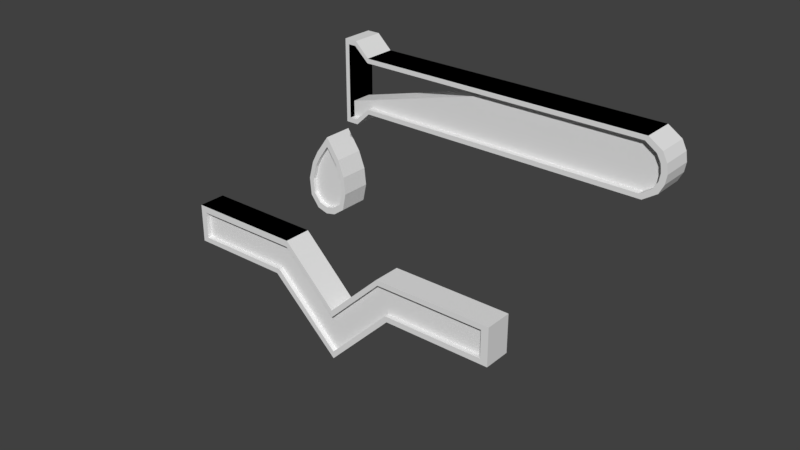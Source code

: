 # Source: Acid.blend  (saved by Blender 2.78.0; exported with 4.5.12 LTS)
import bpy
from mathutils import Matrix  # noqa: F401  (used for matrix-valued properties, if any)

bpy.ops.wm.read_factory_settings(use_empty=True)
scene = bpy.context.scene
scene.name = 'Scene'

# ---- collections
col_collection_1 = bpy.data.collections.new('Collection 1'); scene.collection.children.link(col_collection_1)

# ---- world
world_world = bpy.data.worlds.new('World'); scene.world = world_world
world_world.color = (0.05088, 0.05088, 0.05088)
world_world.use_sun_shadow = False
world_world.sun_shadow_jitter_overblur = 0.0
world_world.cycles.sampling_method = 'MANUAL'

# ---- meshes
me_cube_010 = bpy.data.meshes.new('Cube.010')
me_cube_010.from_pydata([(0.02351, 4.172e-07, -2.334), (2.317, 0.0, -0.03399), (6.017, 0.0, -0.03399), (6.017, 0.0, 0.966), (2.017, 0.0, 0.966), (0.01218, 1.192e-07, -0.984), (-1.983, 0.0, 0.966), (-5.983, -5.96e-08, 0.9661), (-2.383, 0.0, -0.03399), (-5.983, 0.0, -0.03399), (-5.983, 5.96e-08, 0.9659), (0.02302, 4.172e-07, -2.602), (2.385, -1.192e-07, -0.2313), (6.287, -1.192e-07, -0.2313), (6.287, -1.192e-07, 1.154), (1.969, -1.192e-07, 1.154), (0.007322, 5.96e-08, -0.7317), (-1.95, 5.96e-08, 1.205), (-6.203, -5.96e-08, 1.205), (-2.504, 5.96e-08, -0.2228), (-6.203, 5.96e-08, -0.2228), (-6.203, 1.192e-07, 1.205), (0.02351, -1.003, -2.334), (2.317, -1.003, -0.03399), (6.017, -1.003, -0.03399), (6.017, -1.003, 0.966), (2.017, -1.003, 0.966), (0.01218, -1.003, -0.984), (-1.983, -1.003, 0.966), (-5.983, -1.003, 0.9661), (-2.383, -1.003, -0.03399), (-5.983, -1.003, -0.03399), (-5.983, -1.003, 0.9659), (0.02302, -1.003, -2.602), (2.385, -1.003, -0.2313), (6.287, -1.003, -0.2313), (6.287, -1.003, 1.154), (1.969, -1.003, 1.154), (0.007322, -1.003, -0.7317), (-1.95, -1.003, 1.205), (-6.203, -1.003, 1.205), (-2.504, -1.003, -0.2228), (-6.203, -1.003, -0.2228), (-6.203, -1.003, 1.205)], [], [(10, 9, 20, 21), (6, 7, 18, 17), (5, 6, 17, 16), (4, 5, 16, 15), (3, 4, 15, 14), (2, 3, 14, 13), (1, 2, 13, 12), (0, 1, 12, 11), (8, 0, 11, 19), (9, 8, 19, 20), (32, 43, 42, 31), (28, 39, 40, 29), (27, 38, 39, 28), (26, 37, 38, 27), (25, 36, 37, 26), (24, 35, 36, 25), (23, 34, 35, 24), (22, 33, 34, 23), (30, 41, 33, 22), (31, 42, 41, 30), (6, 10, 32, 28), (6, 28, 29, 7), (20, 42, 43, 21), (12, 34, 33, 11), (3, 25, 26, 4), (11, 33, 41, 19), (13, 35, 34, 12), (5, 27, 28, 6), (17, 21, 43, 39), (14, 36, 35, 13), (4, 26, 27, 5), (9, 31, 30, 8), (18, 40, 39, 17), (10, 32, 31, 9), (21, 43, 32, 10), (0, 22, 23, 1), (15, 37, 36, 14), (8, 30, 22, 0), (7, 29, 40, 18), (1, 23, 24, 2), (17, 39, 38, 16), (19, 41, 42, 20), (2, 24, 25, 3), (16, 38, 37, 15)])
me_cube_010.materials.append(None)
me_cube_010.use_remesh_preserve_volume = False
me_cube_010.use_remesh_preserve_attributes = False
me_cube_010.use_mirror_vertex_groups = False
me_cube_010.update()
me_cube_007 = bpy.data.meshes.new('Cube.007')
me_cube_007.from_pydata([(0.03336, -0.16, -2.389), (2.352, -0.16, -0.1377), (6.127, -0.16, -0.06394), (6.127, -0.16, 0.9897), (1.912, -0.16, 0.9897), (0.02142, -0.16, -0.9665), (-2.081, -0.16, 1.088), (-2.437, -0.16, -0.1377), (-6.049, -0.16, -0.06394), (-6.049, -0.16, 0.9896), (0.03336, -0.828, -2.389), (2.352, -0.828, -0.1377), (6.127, -0.828, -0.06394), (6.127, -0.828, 0.9897), (1.912, -0.828, 0.9897), (0.02142, -0.828, -0.9665), (-2.081, -0.828, 1.088), (-2.437, -0.828, -0.1377), (-6.049, -0.828, -0.06394), (-6.049, -0.828, 0.9896)], [], [(17, 10, 11, 12, 13, 14, 15, 16, 19, 18), (7, 8, 9, 6, 5, 4, 3, 2, 1, 0), (6, 9, 19, 16), (3, 4, 14, 13), (5, 6, 16, 15), (4, 5, 15, 14), (8, 7, 17, 18), (9, 8, 18, 19), (0, 1, 11, 10), (7, 0, 10, 17), (1, 2, 12, 11), (2, 3, 13, 12)])
me_cube_007.materials.append(None)
me_cube_007.use_remesh_preserve_volume = False
me_cube_007.use_remesh_preserve_attributes = False
me_cube_007.use_mirror_vertex_groups = False
me_cube_007.update()
me_cube_004 = bpy.data.meshes.new('Cube.004')
me_cube_004.from_pydata([(-0.4499, 0.4815, -0.5069), (-0.5352, 0.4815, -0.1037), (-0.4925, 0.4815, 0.2852), (-0.3495, 0.4815, 0.6583), (-0.0394, 0.4815, 1.115), (-0.189, 0.4815, -0.6966), (0.04814, 0.4815, -0.7464), (0.2948, 0.4815, -0.6729), (0.4947, 0.4815, -0.412), (0.5303, 0.4815, -0.008077), (0.4181, 0.4815, 0.4038), (0.2695, 0.4815, 0.6844), (-0.357, 0.4815, -0.4022), (-0.4248, 0.4815, -0.08231), (-0.3909, 0.4815, 0.2263), (-0.2773, 0.4815, 0.5224), (-0.03127, 0.4815, 0.8848), (-0.15, 0.4815, -0.5528), (0.0382, 0.4815, -0.5923), (0.2339, 0.4815, -0.534), (0.3926, 0.4815, -0.327), (0.4209, 0.4815, -0.00641), (0.3318, 0.4815, 0.3204), (0.2138, 0.4815, 0.5431), (-0.4499, -0.4815, -0.5069), (-0.5352, -0.4815, -0.1037), (-0.4925, -0.4815, 0.2852), (-0.3495, -0.4815, 0.6583), (-0.0394, -0.4815, 1.115), (-0.189, -0.4815, -0.6966), (0.04814, -0.4815, -0.7464), (0.2948, -0.4815, -0.6729), (0.4947, -0.4815, -0.412), (0.5303, -0.4815, -0.008077), (0.4181, -0.4815, 0.4038), (0.2695, -0.4815, 0.6844), (-0.357, -0.4815, -0.4022), (-0.4248, -0.4815, -0.08231), (-0.3909, -0.4815, 0.2263), (-0.2773, -0.4815, 0.5224), (-0.03127, -0.4815, 0.8848), (-0.15, -0.4815, -0.5528), (0.0382, -0.4815, -0.5923), (0.2339, -0.4815, -0.534), (0.3926, -0.4815, -0.327), (0.4209, -0.4815, -0.00641), (0.3318, -0.4815, 0.3204), (0.2138, -0.4815, 0.5431)], [], [(3, 4, 16, 15), (11, 23, 16, 4), (11, 10, 22, 23), (10, 9, 21, 22), (9, 8, 20, 21), (8, 7, 19, 20), (7, 6, 18, 19), (6, 5, 17, 18), (5, 0, 12, 17), (0, 1, 13, 12), (1, 2, 14, 13), (2, 3, 15, 14), (27, 39, 40, 28), (35, 28, 40, 47), (35, 47, 46, 34), (34, 46, 45, 33), (33, 45, 44, 32), (32, 44, 43, 31), (31, 43, 42, 30), (30, 42, 41, 29), (29, 41, 36, 24), (24, 36, 37, 25), (25, 37, 38, 26), (26, 38, 39, 27), (0, 5, 29, 24), (20, 19, 43, 44), (15, 16, 40, 39), (5, 6, 30, 29), (21, 20, 44, 45), (14, 15, 39, 38), (6, 7, 31, 30), (22, 21, 45, 46), (13, 14, 38, 37), (7, 8, 32, 31), (23, 22, 46, 47), (4, 3, 27, 28), (12, 13, 37, 36), (8, 9, 33, 32), (16, 23, 47, 40), (3, 2, 26, 27), (17, 12, 36, 41), (9, 10, 34, 33), (2, 1, 25, 26), (18, 17, 41, 42), (10, 11, 35, 34), (1, 0, 24, 25), (19, 18, 42, 43), (11, 4, 28, 35)])
me_cube_004.materials.append(None)
me_cube_004.use_remesh_preserve_volume = False
me_cube_004.use_remesh_preserve_attributes = False
me_cube_004.use_mirror_vertex_groups = False
me_cube_004.update()
me_cube_006 = bpy.data.meshes.new('Cube.006')
me_cube_006.from_pydata([(-0.377, 0.3424, -0.4398), (-0.4496, 0.3424, -0.09699), (-0.4133, 0.3424, 0.2337), (-0.2917, 0.3424, 0.551), (-0.02798, 0.3424, 0.9393), (-0.1552, 0.3424, -0.6012), (0.04647, 0.3424, -0.6435), (0.2562, 0.3424, -0.581), (0.4263, 0.3424, -0.3592), (0.4565, 0.3424, -0.01565), (0.3611, 0.3424, 0.3346), (0.2347, 0.3424, 0.5732), (-0.377, -0.3285, -0.4398), (-0.4496, -0.3285, -0.09699), (-0.4133, -0.3285, 0.2337), (-0.2917, -0.3285, 0.551), (-0.02798, -0.3285, 0.9393), (-0.1552, -0.3285, -0.6012), (0.04647, -0.3285, -0.6435), (0.2562, -0.3285, -0.581), (0.4263, -0.3285, -0.3592), (0.4565, -0.3285, -0.01565), (0.3611, -0.3285, 0.3346), (0.2347, -0.3285, 0.5732)], [], [(3, 4, 11, 10, 9, 8, 7, 6, 5, 0, 1, 2), (15, 14, 13, 12, 17, 18, 19, 20, 21, 22, 23, 16), (8, 9, 21, 20), (5, 6, 18, 17), (2, 1, 13, 14), (9, 10, 22, 21), (6, 7, 19, 18), (1, 0, 12, 13), (10, 11, 23, 22), (4, 3, 15, 16), (7, 8, 20, 19), (0, 5, 17, 12), (11, 4, 16, 23), (3, 2, 14, 15)])
me_cube_006.materials.append(None)
me_cube_006.use_remesh_preserve_volume = False
me_cube_006.use_remesh_preserve_attributes = False
me_cube_006.use_mirror_vertex_groups = False
me_cube_006.update()
me_cube_001 = bpy.data.meshes.new('Cube.001')
me_cube_001.from_pydata([(3.902, 0.3208, -0.0003377), (3.876, 0.3208, 0.1756), (3.783, 0.3208, 0.3494), (3.525, 0.3208, 0.5232), (1.65, 0.3208, 0.5232), (3.876, 0.3208, -0.1721), (3.783, 0.3208, -0.3459), (3.525, 0.3208, -0.5197), (-2.744, 0.3208, -0.5732), (-3.205, 0.3208, -0.8981), (-3.32, 0.3208, -0.4813), (0.3804, 0.3208, 0.5232), (3.902, -0.3208, -0.0003377), (3.876, -0.3208, 0.1756), (3.783, -0.3208, 0.3494), (3.525, -0.3208, 0.5232), (1.65, -0.3208, 0.5232), (3.876, -0.3208, -0.1721), (3.783, -0.3208, -0.3459), (3.525, -0.3208, -0.5197), (-2.744, -0.3208, -0.5732), (-3.205, -0.3208, -0.8981), (-3.32, -0.3208, -0.4813), (0.3804, -0.3208, 0.5232)], [], [(0, 5, 6, 7, 8, 9, 10, 11, 4, 3, 2, 1), (12, 13, 14, 15, 16, 23, 22, 21, 20, 19, 18, 17), (7, 19, 20, 8), (9, 21, 22, 10), (11, 23, 16, 4), (10, 22, 23, 11), (1, 13, 12, 0), (6, 18, 19, 7), (4, 16, 15, 3), (0, 12, 17, 5), (2, 14, 13, 1), (8, 20, 21, 9), (5, 17, 18, 6), (3, 15, 14, 2)])
me_cube_001.materials.append(None)
me_cube_001.use_remesh_preserve_volume = False
me_cube_001.use_remesh_preserve_attributes = False
me_cube_001.use_mirror_vertex_groups = False
me_cube_001.update()
me_cube_002 = bpy.data.meshes.new('Cube.002')
me_cube_002.from_pydata([(-3.043, 0.4957, 0.9001), (-3.043, -0.4957, 0.9001), (3.974, 0.4957, 0.2001), (3.874, 0.4957, 0.4001), (3.574, 0.4957, 0.6001), (1.774, 0.4957, 0.6001), (-0.7265, 0.4957, 0.6001), (-2.726, 0.4957, 0.6001), (-3.326, 0.4957, 0.9001), (-3.326, 0.4957, 0.4001), (-3.064, 0.4957, 0.796), (3.879, 0.4957, -0.001885), (3.855, 0.4957, 0.1664), (3.765, 0.4957, 0.3327), (3.519, 0.4957, 0.4989), (1.725, 0.4957, 0.4989), (-0.7041, 0.4957, 0.4989), (-2.739, 0.4957, 0.5002), (-3.23, 0.4957, 0.796), (-3.23, 0.4957, 0.3327), (-3.043, 0.4957, -0.8999), (4.006, 0.4957, -0.002305), (3.974, 0.4957, -0.1999), (3.874, 0.4957, -0.3999), (3.574, 0.4957, -0.5999), (1.774, 0.4957, -0.5999), (-0.7265, 0.4957, -0.5999), (-2.726, 0.4957, -0.5999), (-3.326, 0.4957, -0.8999), (-3.326, 0.4957, -0.3999), (-3.326, 0.4957, 0.0001199), (-3.064, 0.4957, -0.7958), (3.855, 0.4957, -0.1662), (3.765, 0.4957, -0.3324), (3.519, 0.4957, -0.4987), (1.725, 0.4957, -0.4987), (-0.7041, 0.4957, -0.4987), (-2.739, 0.4957, -0.5), (-3.23, 0.4957, -0.7958), (-3.23, 0.4957, -0.3324), (-3.23, 0.4957, 0.0001199), (-1.722, 0.4957, -0.4993), (0.5104, 0.4957, 0.4989), (3.974, -0.4957, 0.2001), (3.874, -0.4957, 0.4001), (3.574, -0.4957, 0.6001), (1.774, -0.4957, 0.6001), (-0.7265, -0.4957, 0.6001), (-2.726, -0.4957, 0.6001), (-3.326, -0.4957, 0.9001), (-3.326, -0.4957, 0.4001), (-3.064, -0.4957, 0.796), (3.879, -0.4957, -0.001885), (3.855, -0.4957, 0.1664), (3.765, -0.4957, 0.3327), (3.519, -0.4957, 0.4989), (1.725, -0.4957, 0.4989), (-0.7041, -0.4957, 0.4989), (-2.739, -0.4957, 0.5002), (-3.23, -0.4957, 0.796), (-3.23, -0.4957, 0.3327), (-3.043, -0.4957, -0.8999), (4.006, -0.4957, -0.002305), (3.974, -0.4957, -0.1999), (3.874, -0.4957, -0.3999), (3.574, -0.4957, -0.5999), (1.774, -0.4957, -0.5999), (-0.7265, -0.4957, -0.5999), (-2.726, -0.4957, -0.5999), (-3.326, -0.4957, -0.8999), (-3.326, -0.4957, -0.3999), (-3.326, -0.4957, 0.0001199), (-3.064, -0.4957, -0.7958), (3.855, -0.4957, -0.1662), (3.765, -0.4957, -0.3324), (3.519, -0.4957, -0.4987), (1.725, -0.4957, -0.4987), (-0.7041, -0.4957, -0.4987), (-2.739, -0.4957, -0.5), (-3.23, -0.4957, -0.7958), (-3.23, -0.4957, -0.3324), (-3.23, -0.4957, 0.0001199), (-1.722, -0.4957, -0.4993), (0.5104, -0.4957, 0.4989)], [], [(28, 8, 18, 38), (0, 10, 18, 8), (7, 17, 10, 0), (17, 7, 4, 14), (3, 13, 14, 4), (2, 12, 13, 3), (11, 12, 2, 21), (22, 32, 11, 21), (22, 23, 33, 32), (23, 24, 34, 33), (34, 24, 27, 37), (31, 37, 27, 20), (31, 20, 28, 38), (69, 79, 59, 49), (1, 49, 59, 51), (48, 1, 51, 58), (58, 55, 45, 48), (44, 45, 55, 54), (43, 44, 54, 53), (52, 62, 43, 53), (63, 62, 52, 73), (63, 73, 74, 64), (64, 74, 75, 65), (75, 78, 68, 65), (72, 61, 68, 78), (72, 79, 69, 61), (26, 25, 66, 67), (13, 12, 53, 54), (16, 42, 83, 57), (9, 8, 49, 50), (25, 24, 65, 66), (17, 16, 57, 58), (11, 32, 73, 52), (7, 0, 1, 48), (30, 29, 70, 71), (14, 13, 54, 55), (28, 20, 61, 69), (42, 15, 56, 83), (21, 2, 43, 62), (2, 3, 44, 43), (39, 38, 79, 80), (15, 14, 55, 56), (38, 18, 59, 79), (7, 6, 47, 48), (37, 31, 72, 78), (34, 37, 78, 75), (40, 19, 60, 81), (3, 4, 45, 44), (32, 33, 74, 73), (27, 24, 65, 68), (18, 10, 51, 59), (8, 28, 69, 49), (6, 5, 46, 47), (41, 36, 77, 82), (29, 28, 69, 70), (5, 4, 45, 46), (33, 34, 75, 74), (20, 27, 68, 61), (30, 71, 50, 9), (36, 35, 76, 77), (22, 21, 62, 63), (17, 14, 55, 58), (0, 8, 49, 1), (35, 34, 75, 76), (23, 22, 63, 64), (19, 18, 59, 60), (40, 81, 80, 39), (27, 26, 67, 68), (4, 7, 48, 45), (10, 17, 58, 51), (31, 38, 79, 72), (24, 23, 64, 65), (12, 11, 52, 53), (37, 41, 82, 78)])
me_cube_002.materials.append(None)
me_cube_002.use_remesh_preserve_volume = False
me_cube_002.use_remesh_preserve_attributes = False
me_cube_002.use_mirror_vertex_groups = False
me_cube_002.update()

# ---- objects
ob_metal = bpy.data.objects.new('Metal', None)
ob_outside_003 = bpy.data.objects.new('Outside.003', me_cube_010)
ob_inside = bpy.data.objects.new('Inside', me_cube_007)
ob_drop = bpy.data.objects.new('Drop', None)
ob_outside_001 = bpy.data.objects.new('Outside.001', me_cube_004)
ob_inside_002 = bpy.data.objects.new('Inside.002', me_cube_006)
ob_reagenz = bpy.data.objects.new('Reagenz', None)
ob_inside_001 = bpy.data.objects.new('Inside.001', me_cube_001)
ob_outside = bpy.data.objects.new('Outside', me_cube_002)

# ---- transforms, parenting, visibility, modifiers, constraints
ob_metal.location = (-0.1456, -0.4994, -0.2579)
ob_metal.scale = (0.05939, 0.05939, 0.05939)
ob_metal.empty_image_offset = (0.0, 0.0)
ob_metal.lineart.crease_threshold = 0.0
ob_outside_003.parent = ob_metal
ob_outside_003.matrix_parent_inverse = Matrix(((1.0, 0.0, 0.0, -0.002868), (0.0, 1.0, 0.0, 0.4957), (0.0, 0.0, 1.0, -0.01239), (0.0, 0.0, 0.0, 1.0)))
ob_outside_003.location = (0.0, 0.0, 0.0)
ob_outside_003.lineart.crease_threshold = 0.0
ob_inside.parent = ob_metal
ob_inside.matrix_parent_inverse = Matrix(((1.0, 0.0, 0.0, -0.002868), (0.0, 1.0, 0.0, 0.4957), (0.0, 0.0, 1.0, -0.01239), (0.0, 0.0, 0.0, 1.0)))
ob_inside.location = (0.0, 0.0, 0.0)
ob_inside.lineart.crease_threshold = 0.0
ob_drop.location = (-0.1474, -0.5295, -0.03262)
ob_drop.rotation_euler = (0.0, -0.0, 3.142)
ob_drop.scale = (0.08382, 0.05939, 0.08382)
ob_drop.empty_image_offset = (0.0, 0.0)
ob_drop.lineart.crease_threshold = 0.0
ob_outside_001.parent = ob_drop
ob_outside_001.location = (-0.00721, -0.4957, 0.0459)
ob_outside_001.lineart.crease_threshold = 0.0
ob_inside_002.parent = ob_drop
ob_inside_002.location = (-0.00721, -0.4957, 0.0459)
ob_inside_002.lineart.crease_threshold = 0.0
ob_reagenz.location = (0.1826, -0.4699, 0.1869)
ob_reagenz.scale = (0.08382, 0.05939, 0.08382)
ob_reagenz.empty_image_offset = (0.0, 0.0)
ob_reagenz.lineart.crease_threshold = 0.0
ob_inside_001.parent = ob_reagenz
ob_inside_001.location = (0.04365, -0.4957, -0.0284)
ob_inside_001.lineart.crease_threshold = 0.0
ob_outside.parent = ob_reagenz
ob_outside.location = (0.04365, -0.4957, -0.0284)
ob_outside.lineart.crease_threshold = 0.0

# ---- collection membership
col_collection_1.objects.link(ob_metal)
col_collection_1.objects.link(ob_outside_003)
col_collection_1.objects.link(ob_inside)
col_collection_1.objects.link(ob_drop)
col_collection_1.objects.link(ob_outside_001)
col_collection_1.objects.link(ob_inside_002)
col_collection_1.objects.link(ob_reagenz)
col_collection_1.objects.link(ob_inside_001)
col_collection_1.objects.link(ob_outside)

# ---- scene / render settings (as saved in the file)
scene.frame_start = 1; scene.frame_end = 60; scene.frame_set(1)
scene.render.engine = 'BLENDER_EEVEE_NEXT'
scene.render.resolution_percentage = 50
scene.render.fps = 30
scene.render.dither_intensity = 0.0
scene.cycles.use_denoising = False
scene.cycles.samples = 128
scene.cycles.sampling_pattern = 'TABULATED_SOBOL'
scene.cycles.light_sampling_threshold = 0.0
scene.cycles.use_adaptive_sampling = False
scene.cycles.use_light_tree = False
scene.cycles.blur_glossy = 0.0
scene.cycles.sample_clamp_indirect = 0.0
scene.view_settings.view_transform = 'Standard'
bpy.context.view_layer.update()

# ---- added for rendering (the .blend has no active camera and no usable light): camera, sun
cam_auto = bpy.data.cameras.new('AutoCamera')
cam_auto.lens = 50.0
cam_auto.sensor_width = 36.0
cam_auto.clip_end = 1000.0
ob_auto_camera = bpy.data.objects.new('AutoCamera', cam_auto)
scene.collection.objects.link(ob_auto_camera)
ob_auto_camera.location = (1.14861, -1.87328, 0.839121)
ob_auto_camera.rotation_euler = (1.09748, -7.21219e-08, 0.694738)
scene.camera = ob_auto_camera
light_auto_sun = bpy.data.lights.new('AutoSun', 'SUN')
light_auto_sun.energy = 3.0
light_auto_sun.angle = 0.0523599
ob_auto_sun = bpy.data.objects.new('AutoSun', light_auto_sun)
scene.collection.objects.link(ob_auto_sun)
ob_auto_sun.rotation_euler = (0.872665, 0.174533, 0.523599)
bpy.context.view_layer.update()
